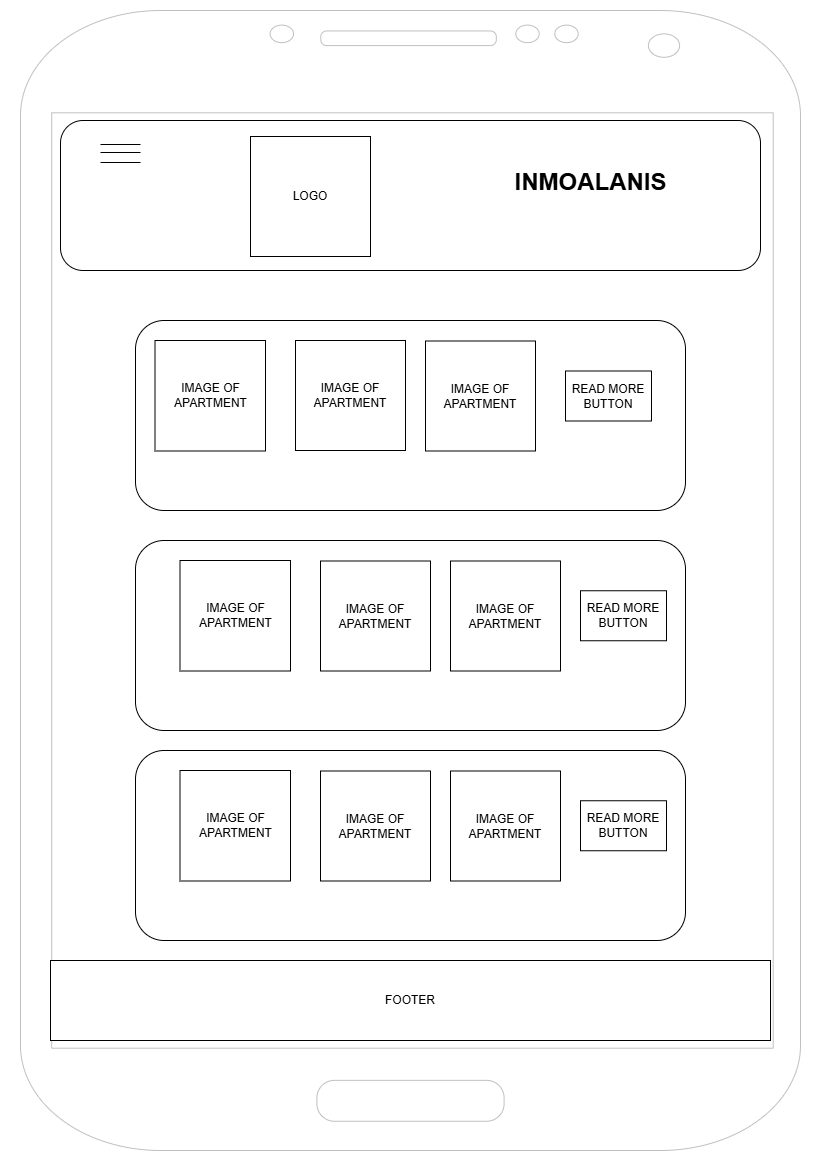

The diagram above was exported from draw.io. Its source (the exported page's mxGraphModel, read from the mxfile embedded in the PNG):
<mxGraphModel dx="1335" dy="1142" grid="1" gridSize="10" guides="1" tooltips="1" connect="1" arrows="1" fold="1" page="1" pageScale="1" pageWidth="827" pageHeight="1169" math="0" shadow="0">
  <root>
    <mxCell id="0" />
    <mxCell id="1" parent="0" />
    <mxCell id="Ue4BMCunASPCxmnvhw0U-20" value="" style="verticalLabelPosition=bottom;verticalAlign=top;html=1;shadow=0;dashed=0;strokeWidth=1;shape=mxgraph.android.phone2;strokeColor=#c0c0c0;" vertex="1" parent="1">
      <mxGeometry x="20" y="10" width="780" height="1140" as="geometry" />
    </mxCell>
    <mxCell id="Ue4BMCunASPCxmnvhw0U-23" value="" style="rounded=1;whiteSpace=wrap;html=1;" vertex="1" parent="1">
      <mxGeometry x="60" y="120" width="700" height="150" as="geometry" />
    </mxCell>
    <mxCell id="Ue4BMCunASPCxmnvhw0U-26" value="" style="rounded=1;whiteSpace=wrap;html=1;align=left;" vertex="1" parent="1">
      <mxGeometry x="135" y="320" width="550" height="190" as="geometry" />
    </mxCell>
    <mxCell id="Ue4BMCunASPCxmnvhw0U-28" value="" style="line;strokeWidth=1;fillColor=none;align=left;verticalAlign=middle;spacingTop=-1;spacingLeft=3;spacingRight=3;rotatable=0;labelPosition=right;points=[];portConstraint=eastwest;strokeColor=inherit;" vertex="1" parent="1">
      <mxGeometry x="100" y="130" width="40" height="28" as="geometry" />
    </mxCell>
    <mxCell id="Ue4BMCunASPCxmnvhw0U-29" value="" style="line;strokeWidth=1;fillColor=none;align=left;verticalAlign=middle;spacingTop=-1;spacingLeft=3;spacingRight=3;rotatable=0;labelPosition=right;points=[];portConstraint=eastwest;strokeColor=inherit;" vertex="1" parent="1">
      <mxGeometry x="100" y="138" width="40" height="28" as="geometry" />
    </mxCell>
    <mxCell id="Ue4BMCunASPCxmnvhw0U-30" value="" style="line;strokeWidth=1;fillColor=none;align=left;verticalAlign=middle;spacingTop=-1;spacingLeft=3;spacingRight=3;rotatable=0;labelPosition=right;points=[];portConstraint=eastwest;strokeColor=inherit;" vertex="1" parent="1">
      <mxGeometry x="100" y="148" width="40" height="28" as="geometry" />
    </mxCell>
    <mxCell id="Ue4BMCunASPCxmnvhw0U-5" value="INMOALANIS&lt;div&gt;&lt;br&gt;&lt;/div&gt;" style="text;strokeColor=none;fillColor=none;html=1;fontSize=24;fontStyle=1;verticalAlign=middle;align=center;" vertex="1" parent="1">
      <mxGeometry x="460" y="166" width="260" height="60" as="geometry" />
    </mxCell>
    <mxCell id="Ue4BMCunASPCxmnvhw0U-33" value="LOGO" style="whiteSpace=wrap;html=1;aspect=fixed;" vertex="1" parent="1">
      <mxGeometry x="250" y="136" width="120" height="120" as="geometry" />
    </mxCell>
    <mxCell id="Ue4BMCunASPCxmnvhw0U-34" value="IMAGE OF APARTMENT" style="whiteSpace=wrap;html=1;aspect=fixed;" vertex="1" parent="1">
      <mxGeometry x="154.5" y="340" width="110.5" height="110.5" as="geometry" />
    </mxCell>
    <mxCell id="Ue4BMCunASPCxmnvhw0U-35" value="IMAGE OF APARTMENT" style="whiteSpace=wrap;html=1;aspect=fixed;" vertex="1" parent="1">
      <mxGeometry x="295" y="340" width="110" height="110" as="geometry" />
    </mxCell>
    <mxCell id="Ue4BMCunASPCxmnvhw0U-36" value="IMAGE OF APARTMENT" style="whiteSpace=wrap;html=1;aspect=fixed;" vertex="1" parent="1">
      <mxGeometry x="425" y="340.5" width="110" height="110" as="geometry" />
    </mxCell>
    <mxCell id="Ue4BMCunASPCxmnvhw0U-38" value="READ MORE BUTTON" style="rounded=0;whiteSpace=wrap;html=1;" vertex="1" parent="1">
      <mxGeometry x="565" y="370.5" width="86" height="50" as="geometry" />
    </mxCell>
    <mxCell id="Ue4BMCunASPCxmnvhw0U-39" value="" style="rounded=1;whiteSpace=wrap;html=1;align=left;" vertex="1" parent="1">
      <mxGeometry x="135" y="540" width="550" height="190" as="geometry" />
    </mxCell>
    <mxCell id="Ue4BMCunASPCxmnvhw0U-40" value="IMAGE OF APARTMENT" style="whiteSpace=wrap;html=1;aspect=fixed;" vertex="1" parent="1">
      <mxGeometry x="179.5" y="560" width="110.5" height="110.5" as="geometry" />
    </mxCell>
    <mxCell id="Ue4BMCunASPCxmnvhw0U-41" value="IMAGE OF APARTMENT" style="whiteSpace=wrap;html=1;aspect=fixed;" vertex="1" parent="1">
      <mxGeometry x="320" y="560.5" width="110" height="110" as="geometry" />
    </mxCell>
    <mxCell id="Ue4BMCunASPCxmnvhw0U-42" value="IMAGE OF APARTMENT" style="whiteSpace=wrap;html=1;aspect=fixed;" vertex="1" parent="1">
      <mxGeometry x="450" y="560.5" width="110" height="110" as="geometry" />
    </mxCell>
    <mxCell id="Ue4BMCunASPCxmnvhw0U-43" value="READ MORE BUTTON" style="rounded=0;whiteSpace=wrap;html=1;" vertex="1" parent="1">
      <mxGeometry x="580" y="590.25" width="86" height="50" as="geometry" />
    </mxCell>
    <mxCell id="Ue4BMCunASPCxmnvhw0U-44" value="" style="rounded=1;whiteSpace=wrap;html=1;align=left;" vertex="1" parent="1">
      <mxGeometry x="135" y="750" width="550" height="190" as="geometry" />
    </mxCell>
    <mxCell id="Ue4BMCunASPCxmnvhw0U-45" value="IMAGE OF APARTMENT" style="whiteSpace=wrap;html=1;aspect=fixed;" vertex="1" parent="1">
      <mxGeometry x="179.5" y="770" width="110.5" height="110.5" as="geometry" />
    </mxCell>
    <mxCell id="Ue4BMCunASPCxmnvhw0U-46" value="IMAGE OF APARTMENT" style="whiteSpace=wrap;html=1;aspect=fixed;" vertex="1" parent="1">
      <mxGeometry x="320" y="770.5" width="110" height="110" as="geometry" />
    </mxCell>
    <mxCell id="Ue4BMCunASPCxmnvhw0U-47" value="IMAGE OF APARTMENT" style="whiteSpace=wrap;html=1;aspect=fixed;" vertex="1" parent="1">
      <mxGeometry x="450" y="770.5" width="110" height="110" as="geometry" />
    </mxCell>
    <mxCell id="Ue4BMCunASPCxmnvhw0U-48" value="READ MORE BUTTON" style="rounded=0;whiteSpace=wrap;html=1;" vertex="1" parent="1">
      <mxGeometry x="580" y="800.25" width="86" height="50" as="geometry" />
    </mxCell>
    <mxCell id="Ue4BMCunASPCxmnvhw0U-49" value="FOOTER" style="rounded=0;whiteSpace=wrap;html=1;" vertex="1" parent="1">
      <mxGeometry x="50" y="960" width="720" height="80" as="geometry" />
    </mxCell>
  </root>
</mxGraphModel>